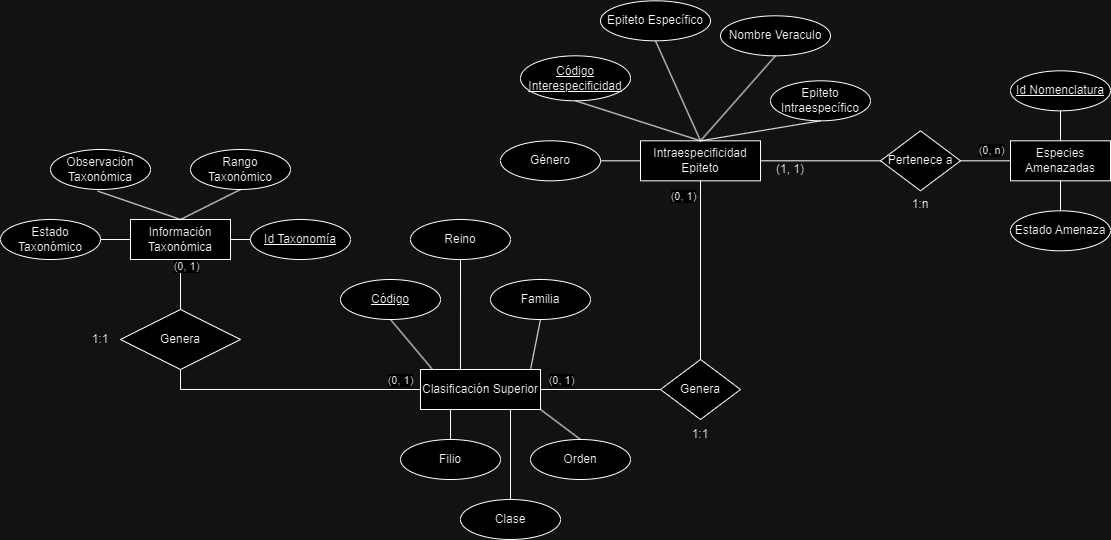

The diagram above was exported from draw.io. Its source (the exported page's mxGraphModel, read from the mxfile embedded in the PNG):
<mxGraphModel dx="1730" dy="434" grid="1" gridSize="10" guides="1" tooltips="1" connect="1" arrows="1" fold="1" page="1" pageScale="1" pageWidth="850" pageHeight="1100" math="0" shadow="0">
  <root>
    <mxCell id="0" />
    <mxCell id="1" parent="0" />
    <mxCell id="Q1rBNna8Np-bA4PUAb46-14" value="Clasificación Superior" style="whiteSpace=wrap;html=1;align=center;" parent="1" vertex="1">
      <mxGeometry x="-80" y="400" width="120" height="40" as="geometry" />
    </mxCell>
    <mxCell id="Q1rBNna8Np-bA4PUAb46-15" value="Información Taxonómica" style="whiteSpace=wrap;html=1;align=center;" parent="1" vertex="1">
      <mxGeometry x="-370" y="250" width="100" height="40" as="geometry" />
    </mxCell>
    <mxCell id="Q1rBNna8Np-bA4PUAb46-16" value="Intraespecificidad Epiteto" style="whiteSpace=wrap;html=1;align=center;" parent="1" vertex="1">
      <mxGeometry x="140" y="171.32" width="120" height="40" as="geometry" />
    </mxCell>
    <mxCell id="Q1rBNna8Np-bA4PUAb46-21" value="Especies Amenazadas" style="whiteSpace=wrap;html=1;align=center;" parent="1" vertex="1">
      <mxGeometry x="510" y="171.32" width="100" height="40" as="geometry" />
    </mxCell>
    <mxCell id="Q1rBNna8Np-bA4PUAb46-29" value="" style="endArrow=none;html=1;rounded=0;exitX=0.5;exitY=1;exitDx=0;exitDy=0;entryX=0.1;entryY=0;entryDx=0;entryDy=0;entryPerimeter=0;" parent="1" source="Q1rBNna8Np-bA4PUAb46-30" target="Q1rBNna8Np-bA4PUAb46-14" edge="1">
      <mxGeometry relative="1" as="geometry">
        <mxPoint x="-150" y="350" as="sourcePoint" />
        <mxPoint x="-150" y="390" as="targetPoint" />
      </mxGeometry>
    </mxCell>
    <mxCell id="Q1rBNna8Np-bA4PUAb46-30" value="Código" style="ellipse;whiteSpace=wrap;html=1;align=center;fontStyle=4;rotation=0;" parent="1" vertex="1">
      <mxGeometry x="-160" y="310" width="100" height="40" as="geometry" />
    </mxCell>
    <mxCell id="Q1rBNna8Np-bA4PUAb46-32" value="" style="endArrow=none;html=1;rounded=0;exitX=0.5;exitY=1;exitDx=0;exitDy=0;entryX=0.333;entryY=0;entryDx=0;entryDy=0;entryPerimeter=0;" parent="1" source="uJdu5BG8F5k9D8nBcs2S-2" target="Q1rBNna8Np-bA4PUAb46-14" edge="1">
      <mxGeometry relative="1" as="geometry">
        <mxPoint x="-40" y="290" as="sourcePoint" />
        <mxPoint x="-130" y="400" as="targetPoint" />
      </mxGeometry>
    </mxCell>
    <mxCell id="Q1rBNna8Np-bA4PUAb46-40" value="Filio" style="ellipse;whiteSpace=wrap;html=1;align=center;" parent="1" vertex="1">
      <mxGeometry x="-100" y="470" width="100" height="40" as="geometry" />
    </mxCell>
    <mxCell id="Q1rBNna8Np-bA4PUAb46-41" value="" style="endArrow=none;html=1;rounded=0;exitX=0.5;exitY=0;exitDx=0;exitDy=0;entryX=0.25;entryY=1;entryDx=0;entryDy=0;" parent="1" source="Q1rBNna8Np-bA4PUAb46-40" target="Q1rBNna8Np-bA4PUAb46-14" edge="1">
      <mxGeometry relative="1" as="geometry">
        <mxPoint x="-320" y="440" as="sourcePoint" />
        <mxPoint x="-160" y="440" as="targetPoint" />
      </mxGeometry>
    </mxCell>
    <mxCell id="Q1rBNna8Np-bA4PUAb46-42" value="" style="endArrow=none;html=1;rounded=0;entryX=0.75;entryY=1;entryDx=0;entryDy=0;exitX=0.5;exitY=0;exitDx=0;exitDy=0;exitPerimeter=0;" parent="1" source="Q1rBNna8Np-bA4PUAb46-43" target="Q1rBNna8Np-bA4PUAb46-14" edge="1">
      <mxGeometry relative="1" as="geometry">
        <mxPoint x="-120" y="470" as="sourcePoint" />
        <mxPoint x="-120" y="440" as="targetPoint" />
        <Array as="points" />
      </mxGeometry>
    </mxCell>
    <mxCell id="Q1rBNna8Np-bA4PUAb46-43" value="Clase" style="ellipse;whiteSpace=wrap;html=1;align=center;" parent="1" vertex="1">
      <mxGeometry x="-40" y="530" width="100" height="40" as="geometry" />
    </mxCell>
    <mxCell id="Q1rBNna8Np-bA4PUAb46-44" value="Familia" style="ellipse;whiteSpace=wrap;html=1;align=center;" parent="1" vertex="1">
      <mxGeometry x="-10" y="310" width="100" height="40" as="geometry" />
    </mxCell>
    <mxCell id="Q1rBNna8Np-bA4PUAb46-45" value="Orden" style="ellipse;whiteSpace=wrap;html=1;align=center;" parent="1" vertex="1">
      <mxGeometry x="30" y="470" width="100" height="40" as="geometry" />
    </mxCell>
    <mxCell id="Q1rBNna8Np-bA4PUAb46-46" value="" style="endArrow=none;html=1;rounded=0;exitX=1;exitY=1;exitDx=0;exitDy=0;entryX=0.5;entryY=0;entryDx=0;entryDy=0;" parent="1" source="Q1rBNna8Np-bA4PUAb46-14" target="Q1rBNna8Np-bA4PUAb46-45" edge="1">
      <mxGeometry relative="1" as="geometry">
        <mxPoint x="-90" y="460" as="sourcePoint" />
        <mxPoint y="420" as="targetPoint" />
      </mxGeometry>
    </mxCell>
    <mxCell id="Q1rBNna8Np-bA4PUAb46-50" value="" style="endArrow=none;html=1;rounded=0;entryX=0.5;entryY=1;entryDx=0;entryDy=0;exitX=0.917;exitY=0;exitDx=0;exitDy=0;exitPerimeter=0;" parent="1" source="Q1rBNna8Np-bA4PUAb46-14" target="Q1rBNna8Np-bA4PUAb46-44" edge="1">
      <mxGeometry relative="1" as="geometry">
        <mxPoint x="-220" y="370" as="sourcePoint" />
        <mxPoint x="-60" y="370" as="targetPoint" />
      </mxGeometry>
    </mxCell>
    <mxCell id="Q1rBNna8Np-bA4PUAb46-54" value="" style="endArrow=none;html=1;rounded=0;entryX=0.5;entryY=0;entryDx=0;entryDy=0;exitX=0.5;exitY=1;exitDx=0;exitDy=0;" parent="1" source="uJdu5BG8F5k9D8nBcs2S-3" target="Q1rBNna8Np-bA4PUAb46-21" edge="1">
      <mxGeometry relative="1" as="geometry">
        <mxPoint x="560" y="151.32" as="sourcePoint" />
        <mxPoint x="550" y="160.95" as="targetPoint" />
      </mxGeometry>
    </mxCell>
    <mxCell id="Q1rBNna8Np-bA4PUAb46-57" value="" style="endArrow=none;html=1;rounded=0;exitX=1;exitY=0.5;exitDx=0;exitDy=0;entryX=0;entryY=0.5;entryDx=0;entryDy=0;" parent="1" source="Q1rBNna8Np-bA4PUAb46-14" target="Q1rBNna8Np-bA4PUAb46-95" edge="1">
      <mxGeometry relative="1" as="geometry">
        <mxPoint x="-40" y="420" as="sourcePoint" />
        <mxPoint x="80" y="420.0000000000001" as="targetPoint" />
      </mxGeometry>
    </mxCell>
    <mxCell id="Q1rBNna8Np-bA4PUAb46-121" value="(0, 1)" style="edgeLabel;html=1;align=center;verticalAlign=middle;resizable=0;points=[];" parent="Q1rBNna8Np-bA4PUAb46-57" vertex="1" connectable="0">
      <mxGeometry x="-0.7406" relative="1" as="geometry">
        <mxPoint x="4" y="-10" as="offset" />
      </mxGeometry>
    </mxCell>
    <mxCell id="Q1rBNna8Np-bA4PUAb46-59" value="" style="endArrow=none;html=1;rounded=0;exitX=0.5;exitY=1;exitDx=0;exitDy=0;entryX=0.5;entryY=0;entryDx=0;entryDy=0;" parent="1" source="Q1rBNna8Np-bA4PUAb46-21" target="uJdu5BG8F5k9D8nBcs2S-1" edge="1">
      <mxGeometry relative="1" as="geometry">
        <mxPoint x="590" y="141.32" as="sourcePoint" />
        <mxPoint x="560" y="241.32" as="targetPoint" />
      </mxGeometry>
    </mxCell>
    <mxCell id="Q1rBNna8Np-bA4PUAb46-68" value="" style="endArrow=none;html=1;rounded=0;entryX=0;entryY=0.5;entryDx=0;entryDy=0;" parent="1" target="Q1rBNna8Np-bA4PUAb46-14" edge="1">
      <mxGeometry relative="1" as="geometry">
        <mxPoint x="-320" y="420" as="sourcePoint" />
        <mxPoint x="-170" y="380" as="targetPoint" />
      </mxGeometry>
    </mxCell>
    <mxCell id="Q1rBNna8Np-bA4PUAb46-122" value="(0, 1)" style="edgeLabel;html=1;align=center;verticalAlign=middle;resizable=0;points=[];" parent="Q1rBNna8Np-bA4PUAb46-68" vertex="1" connectable="0">
      <mxGeometry x="0.7564" y="1" relative="1" as="geometry">
        <mxPoint x="8" y="-9" as="offset" />
      </mxGeometry>
    </mxCell>
    <mxCell id="Q1rBNna8Np-bA4PUAb46-69" value="" style="endArrow=none;html=1;rounded=0;exitX=0.5;exitY=1;exitDx=0;exitDy=0;" parent="1" source="Q1rBNna8Np-bA4PUAb46-109" edge="1">
      <mxGeometry relative="1" as="geometry">
        <mxPoint x="-750" y="419.7000000000001" as="sourcePoint" />
        <mxPoint x="-320" y="420" as="targetPoint" />
      </mxGeometry>
    </mxCell>
    <mxCell id="Q1rBNna8Np-bA4PUAb46-70" value="Código Interespecificidad" style="ellipse;whiteSpace=wrap;html=1;align=center;fontStyle=4;" parent="1" vertex="1">
      <mxGeometry x="20" y="86.32" width="110" height="45" as="geometry" />
    </mxCell>
    <mxCell id="Q1rBNna8Np-bA4PUAb46-71" value="Epiteto Específico" style="ellipse;whiteSpace=wrap;html=1;align=center;" parent="1" vertex="1">
      <mxGeometry x="100" y="31.319999999999993" width="110" height="40" as="geometry" />
    </mxCell>
    <mxCell id="Q1rBNna8Np-bA4PUAb46-72" value="Epiteto Intraespecífico" style="ellipse;whiteSpace=wrap;html=1;align=center;" parent="1" vertex="1">
      <mxGeometry x="270" y="111.32" width="100" height="40" as="geometry" />
    </mxCell>
    <mxCell id="Q1rBNna8Np-bA4PUAb46-73" value="Género" style="ellipse;whiteSpace=wrap;html=1;align=center;" parent="1" vertex="1">
      <mxGeometry y="171.32" width="100" height="40" as="geometry" />
    </mxCell>
    <mxCell id="Q1rBNna8Np-bA4PUAb46-74" value="Nombre Veraculo" style="ellipse;whiteSpace=wrap;html=1;align=center;" parent="1" vertex="1">
      <mxGeometry x="220" y="46.31999999999999" width="110" height="40" as="geometry" />
    </mxCell>
    <mxCell id="Q1rBNna8Np-bA4PUAb46-75" value="" style="endArrow=none;html=1;rounded=0;exitX=0.5;exitY=0;exitDx=0;exitDy=0;entryX=0.5;entryY=1;entryDx=0;entryDy=0;" parent="1" source="Q1rBNna8Np-bA4PUAb46-16" target="Q1rBNna8Np-bA4PUAb46-72" edge="1">
      <mxGeometry relative="1" as="geometry">
        <mxPoint x="80" y="151.32" as="sourcePoint" />
        <mxPoint x="240" y="151.32" as="targetPoint" />
      </mxGeometry>
    </mxCell>
    <mxCell id="Q1rBNna8Np-bA4PUAb46-76" value="" style="endArrow=none;html=1;rounded=0;exitX=0.5;exitY=1;exitDx=0;exitDy=0;entryX=0.5;entryY=0;entryDx=0;entryDy=0;" parent="1" source="Q1rBNna8Np-bA4PUAb46-70" target="Q1rBNna8Np-bA4PUAb46-16" edge="1">
      <mxGeometry relative="1" as="geometry">
        <mxPoint x="80" y="151.32" as="sourcePoint" />
        <mxPoint x="240" y="151.32" as="targetPoint" />
      </mxGeometry>
    </mxCell>
    <mxCell id="Q1rBNna8Np-bA4PUAb46-77" value="" style="endArrow=none;html=1;rounded=0;exitX=0.5;exitY=0;exitDx=0;exitDy=0;entryX=0.5;entryY=1;entryDx=0;entryDy=0;" parent="1" source="Q1rBNna8Np-bA4PUAb46-16" target="Q1rBNna8Np-bA4PUAb46-71" edge="1">
      <mxGeometry relative="1" as="geometry">
        <mxPoint x="80" y="151.32" as="sourcePoint" />
        <mxPoint x="240" y="151.32" as="targetPoint" />
      </mxGeometry>
    </mxCell>
    <mxCell id="Q1rBNna8Np-bA4PUAb46-78" value="" style="endArrow=none;html=1;rounded=0;exitX=1;exitY=0.5;exitDx=0;exitDy=0;entryX=0;entryY=0.5;entryDx=0;entryDy=0;" parent="1" source="Q1rBNna8Np-bA4PUAb46-73" target="Q1rBNna8Np-bA4PUAb46-16" edge="1">
      <mxGeometry relative="1" as="geometry">
        <mxPoint x="80" y="301.32" as="sourcePoint" />
        <mxPoint x="240" y="301.32" as="targetPoint" />
      </mxGeometry>
    </mxCell>
    <mxCell id="Q1rBNna8Np-bA4PUAb46-79" value="" style="endArrow=none;html=1;rounded=0;exitX=0.5;exitY=0;exitDx=0;exitDy=0;entryX=0.5;entryY=1;entryDx=0;entryDy=0;" parent="1" source="Q1rBNna8Np-bA4PUAb46-16" target="Q1rBNna8Np-bA4PUAb46-74" edge="1">
      <mxGeometry relative="1" as="geometry">
        <mxPoint x="80" y="301.32" as="sourcePoint" />
        <mxPoint x="240" y="241.32" as="targetPoint" />
      </mxGeometry>
    </mxCell>
    <mxCell id="Q1rBNna8Np-bA4PUAb46-82" value="Rango Taxonómico" style="ellipse;whiteSpace=wrap;html=1;align=center;" parent="1" vertex="1">
      <mxGeometry x="-310" y="180" width="100" height="40" as="geometry" />
    </mxCell>
    <mxCell id="Q1rBNna8Np-bA4PUAb46-83" value="Id Taxonomía" style="ellipse;whiteSpace=wrap;html=1;align=center;fontStyle=4;" parent="1" vertex="1">
      <mxGeometry x="-250" y="250" width="100" height="40" as="geometry" />
    </mxCell>
    <mxCell id="Q1rBNna8Np-bA4PUAb46-85" value="Observación Taxonómica" style="ellipse;whiteSpace=wrap;html=1;align=center;" parent="1" vertex="1">
      <mxGeometry x="-450" y="180" width="100" height="40" as="geometry" />
    </mxCell>
    <mxCell id="Q1rBNna8Np-bA4PUAb46-86" value="" style="endArrow=none;html=1;rounded=0;entryX=0;entryY=0.5;entryDx=0;entryDy=0;exitX=1;exitY=0.5;exitDx=0;exitDy=0;" parent="1" source="Q1rBNna8Np-bA4PUAb46-15" target="Q1rBNna8Np-bA4PUAb46-83" edge="1">
      <mxGeometry relative="1" as="geometry">
        <mxPoint x="-290" y="220" as="sourcePoint" />
        <mxPoint x="-580" y="450" as="targetPoint" />
      </mxGeometry>
    </mxCell>
    <mxCell id="Q1rBNna8Np-bA4PUAb46-87" value="" style="endArrow=none;html=1;rounded=0;exitX=0.5;exitY=0;exitDx=0;exitDy=0;entryX=0.5;entryY=1;entryDx=0;entryDy=0;" parent="1" source="Q1rBNna8Np-bA4PUAb46-15" target="Q1rBNna8Np-bA4PUAb46-82" edge="1">
      <mxGeometry relative="1" as="geometry">
        <mxPoint x="-740" y="450" as="sourcePoint" />
        <mxPoint x="-580" y="450" as="targetPoint" />
      </mxGeometry>
    </mxCell>
    <mxCell id="Q1rBNna8Np-bA4PUAb46-88" value="" style="endArrow=none;html=1;rounded=0;exitX=0.5;exitY=0;exitDx=0;exitDy=0;entryX=0.472;entryY=1.04;entryDx=0;entryDy=0;entryPerimeter=0;" parent="1" source="Q1rBNna8Np-bA4PUAb46-15" target="Q1rBNna8Np-bA4PUAb46-85" edge="1">
      <mxGeometry relative="1" as="geometry">
        <mxPoint x="-740" y="450" as="sourcePoint" />
        <mxPoint x="-580" y="450" as="targetPoint" />
      </mxGeometry>
    </mxCell>
    <mxCell id="Q1rBNna8Np-bA4PUAb46-95" value="Genera" style="shape=rhombus;perimeter=rhombusPerimeter;whiteSpace=wrap;html=1;align=center;" parent="1" vertex="1">
      <mxGeometry x="160" y="390" width="80" height="60" as="geometry" />
    </mxCell>
    <mxCell id="Q1rBNna8Np-bA4PUAb46-109" value="Genera" style="shape=rhombus;perimeter=rhombusPerimeter;whiteSpace=wrap;html=1;align=center;" parent="1" vertex="1">
      <mxGeometry x="-380" y="340" width="120" height="60" as="geometry" />
    </mxCell>
    <mxCell id="Q1rBNna8Np-bA4PUAb46-110" value="" style="endArrow=none;html=1;rounded=0;entryX=0.5;entryY=0;entryDx=0;entryDy=0;exitX=0.5;exitY=1;exitDx=0;exitDy=0;" parent="1" source="Q1rBNna8Np-bA4PUAb46-15" target="Q1rBNna8Np-bA4PUAb46-109" edge="1">
      <mxGeometry relative="1" as="geometry">
        <mxPoint x="-750" y="360" as="sourcePoint" />
        <mxPoint x="-650" y="370" as="targetPoint" />
      </mxGeometry>
    </mxCell>
    <mxCell id="Q1rBNna8Np-bA4PUAb46-125" value="(0, 1)" style="edgeLabel;html=1;align=center;verticalAlign=middle;resizable=0;points=[];" parent="Q1rBNna8Np-bA4PUAb46-110" vertex="1" connectable="0">
      <mxGeometry x="-0.7406" relative="1" as="geometry">
        <mxPoint x="5" as="offset" />
      </mxGeometry>
    </mxCell>
    <mxCell id="Q1rBNna8Np-bA4PUAb46-111" value="Estado Taxonómico" style="ellipse;whiteSpace=wrap;html=1;align=center;" parent="1" vertex="1">
      <mxGeometry x="-500" y="250" width="100" height="40" as="geometry" />
    </mxCell>
    <mxCell id="Q1rBNna8Np-bA4PUAb46-112" value="" style="endArrow=none;html=1;rounded=0;exitX=0;exitY=0.5;exitDx=0;exitDy=0;entryX=1;entryY=0.5;entryDx=0;entryDy=0;" parent="1" source="Q1rBNna8Np-bA4PUAb46-15" target="Q1rBNna8Np-bA4PUAb46-111" edge="1">
      <mxGeometry relative="1" as="geometry">
        <mxPoint x="-710" y="390" as="sourcePoint" />
        <mxPoint x="-550" y="390" as="targetPoint" />
      </mxGeometry>
    </mxCell>
    <mxCell id="Q1rBNna8Np-bA4PUAb46-113" value="" style="endArrow=none;html=1;rounded=0;exitX=0.5;exitY=0;exitDx=0;exitDy=0;entryX=0.5;entryY=1;entryDx=0;entryDy=0;" parent="1" source="Q1rBNna8Np-bA4PUAb46-95" target="Q1rBNna8Np-bA4PUAb46-16" edge="1">
      <mxGeometry relative="1" as="geometry">
        <mxPoint x="-30" y="430" as="sourcePoint" />
        <mxPoint x="260" y="420" as="targetPoint" />
      </mxGeometry>
    </mxCell>
    <mxCell id="Q1rBNna8Np-bA4PUAb46-120" value="(0, 1)" style="edgeLabel;html=1;align=center;verticalAlign=middle;resizable=0;points=[];" parent="Q1rBNna8Np-bA4PUAb46-113" vertex="1" connectable="0">
      <mxGeometry x="0.8383" relative="1" as="geometry">
        <mxPoint x="-18" as="offset" />
      </mxGeometry>
    </mxCell>
    <mxCell id="Q1rBNna8Np-bA4PUAb46-115" value="Pertenece a" style="shape=rhombus;perimeter=rhombusPerimeter;whiteSpace=wrap;html=1;align=center;" parent="1" vertex="1">
      <mxGeometry x="380" y="161.32" width="80" height="60" as="geometry" />
    </mxCell>
    <mxCell id="Q1rBNna8Np-bA4PUAb46-116" value="" style="endArrow=none;html=1;rounded=0;exitX=1;exitY=0.5;exitDx=0;exitDy=0;entryX=0;entryY=0.5;entryDx=0;entryDy=0;" parent="1" source="Q1rBNna8Np-bA4PUAb46-115" target="Q1rBNna8Np-bA4PUAb46-21" edge="1">
      <mxGeometry relative="1" as="geometry">
        <mxPoint x="230" y="201.32" as="sourcePoint" />
        <mxPoint x="520" y="191.32" as="targetPoint" />
      </mxGeometry>
    </mxCell>
    <mxCell id="Q1rBNna8Np-bA4PUAb46-118" value="(0, n)" style="edgeLabel;html=1;align=center;verticalAlign=middle;resizable=0;points=[];" parent="Q1rBNna8Np-bA4PUAb46-116" vertex="1" connectable="0">
      <mxGeometry x="0.2335" y="-2" relative="1" as="geometry">
        <mxPoint x="-1" y="-13" as="offset" />
      </mxGeometry>
    </mxCell>
    <mxCell id="-9Hsk1kf7acwK3nvQjk2-1" style="edgeStyle=orthogonalEdgeStyle;rounded=0;orthogonalLoop=1;jettySize=auto;html=1;exitX=0.5;exitY=1;exitDx=0;exitDy=0;" parent="1" edge="1">
      <mxGeometry relative="1" as="geometry">
        <mxPoint x="-390" y="480" as="sourcePoint" />
        <mxPoint x="-390" y="480" as="targetPoint" />
      </mxGeometry>
    </mxCell>
    <mxCell id="w8cFk5q3b9h1Eb1qF-dm-10" value="1:1" style="text;html=1;align=center;verticalAlign=middle;whiteSpace=wrap;rounded=0;" parent="1" vertex="1">
      <mxGeometry x="-430" y="355" width="60" height="30" as="geometry" />
    </mxCell>
    <mxCell id="w8cFk5q3b9h1Eb1qF-dm-11" value="1:1" style="text;html=1;align=center;verticalAlign=middle;whiteSpace=wrap;rounded=0;" parent="1" vertex="1">
      <mxGeometry x="170" y="450" width="60" height="30" as="geometry" />
    </mxCell>
    <mxCell id="w8cFk5q3b9h1Eb1qF-dm-12" value="(1, 1)" style="text;html=1;align=center;verticalAlign=middle;whiteSpace=wrap;rounded=0;" parent="1" vertex="1">
      <mxGeometry x="260" y="185" width="60" height="30" as="geometry" />
    </mxCell>
    <mxCell id="uJdu5BG8F5k9D8nBcs2S-1" value="Estado Amenaza" style="ellipse;whiteSpace=wrap;html=1;align=center;" vertex="1" parent="1">
      <mxGeometry x="510" y="241.32" width="100" height="40" as="geometry" />
    </mxCell>
    <mxCell id="uJdu5BG8F5k9D8nBcs2S-2" value="Reino" style="ellipse;whiteSpace=wrap;html=1;align=center;" vertex="1" parent="1">
      <mxGeometry x="-90" y="250" width="100" height="40" as="geometry" />
    </mxCell>
    <mxCell id="uJdu5BG8F5k9D8nBcs2S-3" value="Id Nomenclatura" style="ellipse;whiteSpace=wrap;html=1;align=center;fontStyle=4;" vertex="1" parent="1">
      <mxGeometry x="510" y="101.32" width="100" height="40" as="geometry" />
    </mxCell>
    <mxCell id="uJdu5BG8F5k9D8nBcs2S-5" value="" style="endArrow=none;html=1;rounded=0;exitX=1;exitY=0.5;exitDx=0;exitDy=0;entryX=0;entryY=0.5;entryDx=0;entryDy=0;" edge="1" parent="1" source="Q1rBNna8Np-bA4PUAb46-16" target="Q1rBNna8Np-bA4PUAb46-115">
      <mxGeometry relative="1" as="geometry">
        <mxPoint x="270" y="350" as="sourcePoint" />
        <mxPoint x="430" y="350" as="targetPoint" />
      </mxGeometry>
    </mxCell>
    <mxCell id="uJdu5BG8F5k9D8nBcs2S-6" value="1:n" style="text;html=1;align=center;verticalAlign=middle;whiteSpace=wrap;rounded=0;" vertex="1" parent="1">
      <mxGeometry x="390" y="220" width="60" height="30" as="geometry" />
    </mxCell>
  </root>
</mxGraphModel>